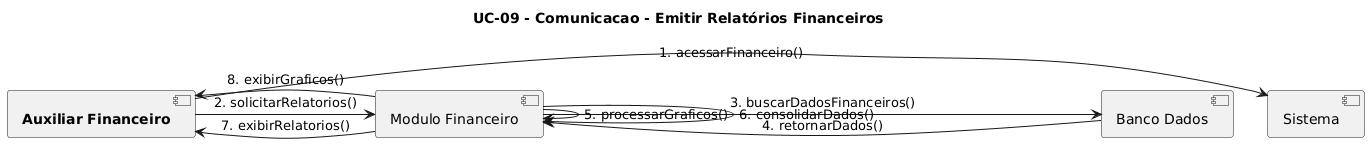

The diagram above was rendered by PlantUML. Its source (embedded in the PNG):
@startuml
title UC-09 - Comunicacao - Emitir Relatórios Financeiros

[**Auxiliar Financeiro**] -> [Sistema]: 1. acessarFinanceiro()
[**Auxiliar Financeiro**] -> [Modulo Financeiro]: 2. solicitarRelatorios()

[Modulo Financeiro] -> [Banco Dados]: 3. buscarDadosFinanceiros()
[Banco Dados] -> [Modulo Financeiro]: 4. retornarDados()

[Modulo Financeiro] -> [Modulo Financeiro]: 5. processarGraficos()
[Modulo Financeiro] -> [Modulo Financeiro]: 6. consolidarDados()

[Modulo Financeiro] -> [**Auxiliar Financeiro**]: 7. exibirRelatorios()
[Modulo Financeiro] -> [**Auxiliar Financeiro**]: 8. exibirGraficos()
@enduml